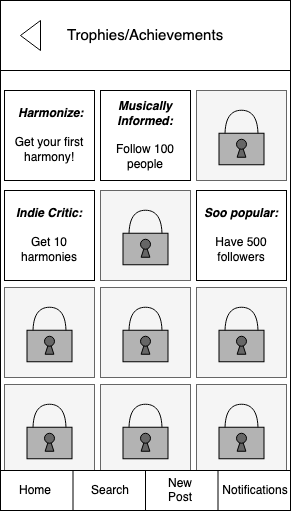

The diagram above was exported from draw.io. Its source (the exported page's mxGraphModel, read from the mxfile embedded in the PNG):
<mxGraphModel dx="786" dy="456" grid="1" gridSize="10" guides="1" tooltips="1" connect="1" arrows="1" fold="1" page="1" pageScale="1" pageWidth="850" pageHeight="1100" math="0" shadow="0">
  <root>
    <mxCell id="j2wkrqsMXNII10gv_OIQ-0" />
    <mxCell id="j2wkrqsMXNII10gv_OIQ-1" parent="j2wkrqsMXNII10gv_OIQ-0" />
    <mxCell id="j2wkrqsMXNII10gv_OIQ-2" value="" style="rounded=0;whiteSpace=wrap;html=1;" parent="j2wkrqsMXNII10gv_OIQ-1" vertex="1">
      <mxGeometry x="40" y="40" width="290" height="510" as="geometry" />
    </mxCell>
    <mxCell id="j2wkrqsMXNII10gv_OIQ-3" style="edgeStyle=none;rounded=0;orthogonalLoop=1;jettySize=auto;html=1;exitX=0.25;exitY=1;exitDx=0;exitDy=0;" parent="j2wkrqsMXNII10gv_OIQ-1" source="j2wkrqsMXNII10gv_OIQ-2" target="j2wkrqsMXNII10gv_OIQ-2" edge="1">
      <mxGeometry relative="1" as="geometry" />
    </mxCell>
    <mxCell id="j2wkrqsMXNII10gv_OIQ-4" style="edgeStyle=none;rounded=0;orthogonalLoop=1;jettySize=auto;html=1;exitX=0.25;exitY=1;exitDx=0;exitDy=0;" parent="j2wkrqsMXNII10gv_OIQ-1" source="j2wkrqsMXNII10gv_OIQ-2" target="j2wkrqsMXNII10gv_OIQ-2" edge="1">
      <mxGeometry relative="1" as="geometry" />
    </mxCell>
    <mxCell id="j2wkrqsMXNII10gv_OIQ-6" style="edgeStyle=none;rounded=0;orthogonalLoop=1;jettySize=auto;html=1;exitX=0.25;exitY=1;exitDx=0;exitDy=0;" parent="j2wkrqsMXNII10gv_OIQ-1" edge="1">
      <mxGeometry relative="1" as="geometry">
        <mxPoint x="112.5" y="550" as="sourcePoint" />
        <mxPoint x="112.5" y="550" as="targetPoint" />
      </mxGeometry>
    </mxCell>
    <mxCell id="j2wkrqsMXNII10gv_OIQ-7" style="edgeStyle=none;rounded=0;orthogonalLoop=1;jettySize=auto;html=1;exitX=0.25;exitY=1;exitDx=0;exitDy=0;" parent="j2wkrqsMXNII10gv_OIQ-1" edge="1">
      <mxGeometry relative="1" as="geometry">
        <mxPoint x="112.5" y="550" as="sourcePoint" />
        <mxPoint x="112.5" y="550" as="targetPoint" />
      </mxGeometry>
    </mxCell>
    <mxCell id="j2wkrqsMXNII10gv_OIQ-15" value="" style="triangle;whiteSpace=wrap;html=1;strokeColor=#000000;fillColor=#ffffff;align=left;rotation=-180;" parent="j2wkrqsMXNII10gv_OIQ-1" vertex="1">
      <mxGeometry x="60" y="60" width="20" height="30" as="geometry" />
    </mxCell>
    <mxCell id="j2wkrqsMXNII10gv_OIQ-16" value="&lt;span style=&quot;font-size: 15px&quot;&gt;Trophies/Achievements&lt;/span&gt;" style="text;html=1;strokeColor=none;fillColor=none;align=center;verticalAlign=middle;whiteSpace=wrap;rounded=0;" parent="j2wkrqsMXNII10gv_OIQ-1" vertex="1">
      <mxGeometry x="116.25" y="65" width="137.5" height="20" as="geometry" />
    </mxCell>
    <mxCell id="04i1sCBxwDJUvJex3rgR-0" value="" style="rounded=0;whiteSpace=wrap;html=1;" parent="j2wkrqsMXNII10gv_OIQ-1" vertex="1">
      <mxGeometry x="40" y="110" width="290" height="400" as="geometry" />
    </mxCell>
    <mxCell id="04i1sCBxwDJUvJex3rgR-1" value="" style="whiteSpace=wrap;html=1;aspect=fixed;fillColor=#f5f5f5;strokeColor=#666666;fontColor=#333333;" parent="j2wkrqsMXNII10gv_OIQ-1" vertex="1">
      <mxGeometry x="44" y="327" width="90" height="90" as="geometry" />
    </mxCell>
    <mxCell id="04i1sCBxwDJUvJex3rgR-2" value="" style="whiteSpace=wrap;html=1;aspect=fixed;fillColor=#f5f5f5;strokeColor=#666666;fontColor=#333333;" parent="j2wkrqsMXNII10gv_OIQ-1" vertex="1">
      <mxGeometry x="140" y="327" width="90" height="90" as="geometry" />
    </mxCell>
    <mxCell id="04i1sCBxwDJUvJex3rgR-3" value="" style="whiteSpace=wrap;html=1;aspect=fixed;fillColor=#f5f5f5;strokeColor=#666666;fontColor=#333333;" parent="j2wkrqsMXNII10gv_OIQ-1" vertex="1">
      <mxGeometry x="236" y="327" width="90" height="90" as="geometry" />
    </mxCell>
    <mxCell id="04i1sCBxwDJUvJex3rgR-4" value="" style="whiteSpace=wrap;html=1;aspect=fixed;fillColor=#f5f5f5;strokeColor=#666666;fontColor=#333333;" parent="j2wkrqsMXNII10gv_OIQ-1" vertex="1">
      <mxGeometry x="140" y="230" width="90" height="90" as="geometry" />
    </mxCell>
    <mxCell id="04i1sCBxwDJUvJex3rgR-5" value="&lt;i style=&quot;font-weight: bold&quot;&gt;Soo popular:&lt;/i&gt;&lt;br&gt;&lt;br&gt;Have 500 followers" style="whiteSpace=wrap;html=1;aspect=fixed;" parent="j2wkrqsMXNII10gv_OIQ-1" vertex="1">
      <mxGeometry x="236" y="230" width="90" height="90" as="geometry" />
    </mxCell>
    <mxCell id="04i1sCBxwDJUvJex3rgR-6" value="&amp;nbsp;&lt;b&gt;&lt;i&gt;Harmonize:&lt;/i&gt; &lt;br&gt;&lt;/b&gt;&lt;br&gt;Get your first harmony!" style="whiteSpace=wrap;html=1;aspect=fixed;" parent="j2wkrqsMXNII10gv_OIQ-1" vertex="1">
      <mxGeometry x="44" y="130" width="90" height="90" as="geometry" />
    </mxCell>
    <mxCell id="04i1sCBxwDJUvJex3rgR-7" value="&lt;b&gt;&lt;i&gt;Musically Informed:&lt;/i&gt;&lt;/b&gt;&lt;br&gt;&lt;br&gt;Follow 100 people" style="whiteSpace=wrap;html=1;aspect=fixed;" parent="j2wkrqsMXNII10gv_OIQ-1" vertex="1">
      <mxGeometry x="140" y="130" width="90" height="90" as="geometry" />
    </mxCell>
    <mxCell id="04i1sCBxwDJUvJex3rgR-8" value="" style="whiteSpace=wrap;html=1;aspect=fixed;fillColor=#f5f5f5;strokeColor=#666666;fontColor=#333333;" parent="j2wkrqsMXNII10gv_OIQ-1" vertex="1">
      <mxGeometry x="236" y="130" width="90" height="90" as="geometry" />
    </mxCell>
    <mxCell id="04i1sCBxwDJUvJex3rgR-18" value="&lt;i style=&quot;font-weight: bold&quot;&gt;Indie Critic:&lt;/i&gt;&lt;br&gt;&lt;br&gt;Get 10 harmonies" style="whiteSpace=wrap;html=1;aspect=fixed;" parent="j2wkrqsMXNII10gv_OIQ-1" vertex="1">
      <mxGeometry x="44" y="230" width="90" height="90" as="geometry" />
    </mxCell>
    <mxCell id="04i1sCBxwDJUvJex3rgR-48" value="" style="shape=or;whiteSpace=wrap;html=1;rotation=-90;fillColor=#f5f5f5;strokeColor=#000000;fontColor=#333333;" parent="j2wkrqsMXNII10gv_OIQ-1" vertex="1">
      <mxGeometry x="172.5" y="245.75" width="25" height="33" as="geometry" />
    </mxCell>
    <mxCell id="04i1sCBxwDJUvJex3rgR-49" value="" style="rounded=0;whiteSpace=wrap;html=1;fillColor=#B3B3B3;" parent="j2wkrqsMXNII10gv_OIQ-1" vertex="1">
      <mxGeometry x="162.5" y="272.75" width="45" height="31.5" as="geometry" />
    </mxCell>
    <mxCell id="04i1sCBxwDJUvJex3rgR-50" value="" style="triangle;whiteSpace=wrap;html=1;fillColor=#666666;rotation=-90;" parent="j2wkrqsMXNII10gv_OIQ-1" vertex="1">
      <mxGeometry x="178.25" y="285.63" width="13.5" height="8.75" as="geometry" />
    </mxCell>
    <mxCell id="04i1sCBxwDJUvJex3rgR-51" value="" style="ellipse;whiteSpace=wrap;html=1;aspect=fixed;fillColor=#666666;" parent="j2wkrqsMXNII10gv_OIQ-1" vertex="1">
      <mxGeometry x="180" y="278.75" width="10" height="10" as="geometry" />
    </mxCell>
    <mxCell id="04i1sCBxwDJUvJex3rgR-52" value="" style="shape=or;whiteSpace=wrap;html=1;rotation=-90;fillColor=#f5f5f5;strokeColor=#000000;fontColor=#333333;" parent="j2wkrqsMXNII10gv_OIQ-1" vertex="1">
      <mxGeometry x="268.5" y="342.75" width="25" height="33" as="geometry" />
    </mxCell>
    <mxCell id="04i1sCBxwDJUvJex3rgR-53" value="" style="rounded=0;whiteSpace=wrap;html=1;fillColor=#B3B3B3;" parent="j2wkrqsMXNII10gv_OIQ-1" vertex="1">
      <mxGeometry x="258.5" y="369.75" width="45" height="31.5" as="geometry" />
    </mxCell>
    <mxCell id="04i1sCBxwDJUvJex3rgR-54" value="" style="triangle;whiteSpace=wrap;html=1;fillColor=#666666;rotation=-90;" parent="j2wkrqsMXNII10gv_OIQ-1" vertex="1">
      <mxGeometry x="274.25" y="382.63" width="13.5" height="8.75" as="geometry" />
    </mxCell>
    <mxCell id="04i1sCBxwDJUvJex3rgR-55" value="" style="ellipse;whiteSpace=wrap;html=1;aspect=fixed;fillColor=#666666;" parent="j2wkrqsMXNII10gv_OIQ-1" vertex="1">
      <mxGeometry x="276" y="375.75" width="10" height="10" as="geometry" />
    </mxCell>
    <mxCell id="04i1sCBxwDJUvJex3rgR-56" value="" style="shape=or;whiteSpace=wrap;html=1;rotation=-90;fillColor=#f5f5f5;strokeColor=#000000;fontColor=#333333;" parent="j2wkrqsMXNII10gv_OIQ-1" vertex="1">
      <mxGeometry x="172.5" y="342.75" width="25" height="33" as="geometry" />
    </mxCell>
    <mxCell id="04i1sCBxwDJUvJex3rgR-57" value="" style="rounded=0;whiteSpace=wrap;html=1;fillColor=#B3B3B3;" parent="j2wkrqsMXNII10gv_OIQ-1" vertex="1">
      <mxGeometry x="162.5" y="369.75" width="45" height="31.5" as="geometry" />
    </mxCell>
    <mxCell id="04i1sCBxwDJUvJex3rgR-58" value="" style="triangle;whiteSpace=wrap;html=1;fillColor=#666666;rotation=-90;" parent="j2wkrqsMXNII10gv_OIQ-1" vertex="1">
      <mxGeometry x="178.25" y="382.63" width="13.5" height="8.75" as="geometry" />
    </mxCell>
    <mxCell id="04i1sCBxwDJUvJex3rgR-59" value="" style="ellipse;whiteSpace=wrap;html=1;aspect=fixed;fillColor=#666666;" parent="j2wkrqsMXNII10gv_OIQ-1" vertex="1">
      <mxGeometry x="180" y="375.75" width="10" height="10" as="geometry" />
    </mxCell>
    <mxCell id="04i1sCBxwDJUvJex3rgR-60" value="" style="shape=or;whiteSpace=wrap;html=1;rotation=-90;fillColor=#f5f5f5;strokeColor=#000000;fontColor=#333333;" parent="j2wkrqsMXNII10gv_OIQ-1" vertex="1">
      <mxGeometry x="76.5" y="342.75" width="25" height="33" as="geometry" />
    </mxCell>
    <mxCell id="04i1sCBxwDJUvJex3rgR-61" value="" style="rounded=0;whiteSpace=wrap;html=1;fillColor=#B3B3B3;" parent="j2wkrqsMXNII10gv_OIQ-1" vertex="1">
      <mxGeometry x="66.5" y="369.75" width="45" height="31.5" as="geometry" />
    </mxCell>
    <mxCell id="04i1sCBxwDJUvJex3rgR-62" value="" style="triangle;whiteSpace=wrap;html=1;fillColor=#666666;rotation=-90;" parent="j2wkrqsMXNII10gv_OIQ-1" vertex="1">
      <mxGeometry x="82.25" y="382.63" width="13.5" height="8.75" as="geometry" />
    </mxCell>
    <mxCell id="04i1sCBxwDJUvJex3rgR-63" value="" style="ellipse;whiteSpace=wrap;html=1;aspect=fixed;fillColor=#666666;" parent="j2wkrqsMXNII10gv_OIQ-1" vertex="1">
      <mxGeometry x="84" y="375.75" width="10" height="10" as="geometry" />
    </mxCell>
    <mxCell id="doquhfasIsYLSqZduIkI-0" value="" style="whiteSpace=wrap;html=1;aspect=fixed;fillColor=#f5f5f5;strokeColor=#666666;fontColor=#333333;" parent="j2wkrqsMXNII10gv_OIQ-1" vertex="1">
      <mxGeometry x="44" y="424" width="90" height="90" as="geometry" />
    </mxCell>
    <mxCell id="doquhfasIsYLSqZduIkI-1" value="" style="whiteSpace=wrap;html=1;aspect=fixed;fillColor=#f5f5f5;strokeColor=#666666;fontColor=#333333;" parent="j2wkrqsMXNII10gv_OIQ-1" vertex="1">
      <mxGeometry x="140" y="424" width="90" height="90" as="geometry" />
    </mxCell>
    <mxCell id="doquhfasIsYLSqZduIkI-2" value="" style="whiteSpace=wrap;html=1;aspect=fixed;fillColor=#f5f5f5;strokeColor=#666666;fontColor=#333333;" parent="j2wkrqsMXNII10gv_OIQ-1" vertex="1">
      <mxGeometry x="236" y="424" width="90" height="90" as="geometry" />
    </mxCell>
    <mxCell id="doquhfasIsYLSqZduIkI-3" value="" style="shape=or;whiteSpace=wrap;html=1;rotation=-90;fillColor=#f5f5f5;strokeColor=#000000;fontColor=#333333;" parent="j2wkrqsMXNII10gv_OIQ-1" vertex="1">
      <mxGeometry x="268.5" y="439.75" width="25" height="33" as="geometry" />
    </mxCell>
    <mxCell id="doquhfasIsYLSqZduIkI-4" value="" style="rounded=0;whiteSpace=wrap;html=1;fillColor=#B3B3B3;" parent="j2wkrqsMXNII10gv_OIQ-1" vertex="1">
      <mxGeometry x="258.5" y="466.75" width="45" height="31.5" as="geometry" />
    </mxCell>
    <mxCell id="doquhfasIsYLSqZduIkI-5" value="" style="triangle;whiteSpace=wrap;html=1;fillColor=#666666;rotation=-90;" parent="j2wkrqsMXNII10gv_OIQ-1" vertex="1">
      <mxGeometry x="274.25" y="479.63" width="13.5" height="8.75" as="geometry" />
    </mxCell>
    <mxCell id="doquhfasIsYLSqZduIkI-6" value="" style="ellipse;whiteSpace=wrap;html=1;aspect=fixed;fillColor=#666666;" parent="j2wkrqsMXNII10gv_OIQ-1" vertex="1">
      <mxGeometry x="276" y="472.75" width="10" height="10" as="geometry" />
    </mxCell>
    <mxCell id="doquhfasIsYLSqZduIkI-7" value="" style="shape=or;whiteSpace=wrap;html=1;rotation=-90;fillColor=#f5f5f5;strokeColor=#000000;fontColor=#333333;" parent="j2wkrqsMXNII10gv_OIQ-1" vertex="1">
      <mxGeometry x="172.5" y="439.75" width="25" height="33" as="geometry" />
    </mxCell>
    <mxCell id="doquhfasIsYLSqZduIkI-8" value="" style="rounded=0;whiteSpace=wrap;html=1;fillColor=#B3B3B3;" parent="j2wkrqsMXNII10gv_OIQ-1" vertex="1">
      <mxGeometry x="162.5" y="466.75" width="45" height="31.5" as="geometry" />
    </mxCell>
    <mxCell id="doquhfasIsYLSqZduIkI-9" value="" style="triangle;whiteSpace=wrap;html=1;fillColor=#666666;rotation=-90;" parent="j2wkrqsMXNII10gv_OIQ-1" vertex="1">
      <mxGeometry x="178.25" y="479.63" width="13.5" height="8.75" as="geometry" />
    </mxCell>
    <mxCell id="doquhfasIsYLSqZduIkI-10" value="" style="ellipse;whiteSpace=wrap;html=1;aspect=fixed;fillColor=#666666;" parent="j2wkrqsMXNII10gv_OIQ-1" vertex="1">
      <mxGeometry x="180" y="472.75" width="10" height="10" as="geometry" />
    </mxCell>
    <mxCell id="doquhfasIsYLSqZduIkI-11" value="" style="shape=or;whiteSpace=wrap;html=1;rotation=-90;fillColor=#f5f5f5;strokeColor=#000000;fontColor=#333333;" parent="j2wkrqsMXNII10gv_OIQ-1" vertex="1">
      <mxGeometry x="76.5" y="439.75" width="25" height="33" as="geometry" />
    </mxCell>
    <mxCell id="doquhfasIsYLSqZduIkI-12" value="" style="rounded=0;whiteSpace=wrap;html=1;fillColor=#B3B3B3;" parent="j2wkrqsMXNII10gv_OIQ-1" vertex="1">
      <mxGeometry x="66.5" y="466.75" width="45" height="31.5" as="geometry" />
    </mxCell>
    <mxCell id="doquhfasIsYLSqZduIkI-13" value="" style="triangle;whiteSpace=wrap;html=1;fillColor=#666666;rotation=-90;" parent="j2wkrqsMXNII10gv_OIQ-1" vertex="1">
      <mxGeometry x="82.25" y="479.63" width="13.5" height="8.75" as="geometry" />
    </mxCell>
    <mxCell id="doquhfasIsYLSqZduIkI-14" value="" style="ellipse;whiteSpace=wrap;html=1;aspect=fixed;fillColor=#666666;" parent="j2wkrqsMXNII10gv_OIQ-1" vertex="1">
      <mxGeometry x="84" y="472.75" width="10" height="10" as="geometry" />
    </mxCell>
    <mxCell id="j2wkrqsMXNII10gv_OIQ-5" value="" style="rounded=0;whiteSpace=wrap;html=1;strokeColor=#000000;fillColor=#ffffff;" parent="j2wkrqsMXNII10gv_OIQ-1" vertex="1">
      <mxGeometry x="40" y="510" width="290" height="40" as="geometry" />
    </mxCell>
    <mxCell id="j2wkrqsMXNII10gv_OIQ-8" value="" style="endArrow=none;html=1;exitX=0.25;exitY=1;exitDx=0;exitDy=0;entryX=0.25;entryY=1;entryDx=0;entryDy=0;" parent="j2wkrqsMXNII10gv_OIQ-1" edge="1">
      <mxGeometry width="50" height="50" relative="1" as="geometry">
        <mxPoint x="112.5" y="510" as="sourcePoint" />
        <mxPoint x="112.5" y="550" as="targetPoint" />
      </mxGeometry>
    </mxCell>
    <mxCell id="j2wkrqsMXNII10gv_OIQ-9" value="" style="endArrow=none;html=1;exitX=0.5;exitY=1;exitDx=0;exitDy=0;entryX=0.5;entryY=1;entryDx=0;entryDy=0;" parent="j2wkrqsMXNII10gv_OIQ-1" edge="1">
      <mxGeometry width="50" height="50" relative="1" as="geometry">
        <mxPoint x="185" y="510" as="sourcePoint" />
        <mxPoint x="185" y="550" as="targetPoint" />
      </mxGeometry>
    </mxCell>
    <mxCell id="j2wkrqsMXNII10gv_OIQ-10" value="" style="endArrow=none;html=1;exitX=0.75;exitY=1;exitDx=0;exitDy=0;entryX=0.75;entryY=1;entryDx=0;entryDy=0;" parent="j2wkrqsMXNII10gv_OIQ-1" edge="1">
      <mxGeometry width="50" height="50" relative="1" as="geometry">
        <mxPoint x="257.5" y="510" as="sourcePoint" />
        <mxPoint x="257.5" y="550" as="targetPoint" />
      </mxGeometry>
    </mxCell>
    <mxCell id="j2wkrqsMXNII10gv_OIQ-11" value="Home" style="text;html=1;strokeColor=none;fillColor=none;align=center;verticalAlign=middle;whiteSpace=wrap;rounded=0;" parent="j2wkrqsMXNII10gv_OIQ-1" vertex="1">
      <mxGeometry x="50" y="520" width="50" height="20" as="geometry" />
    </mxCell>
    <mxCell id="j2wkrqsMXNII10gv_OIQ-12" value="Search" style="text;html=1;strokeColor=none;fillColor=none;align=center;verticalAlign=middle;whiteSpace=wrap;rounded=0;" parent="j2wkrqsMXNII10gv_OIQ-1" vertex="1">
      <mxGeometry x="125" y="520" width="50" height="20" as="geometry" />
    </mxCell>
    <mxCell id="j2wkrqsMXNII10gv_OIQ-13" value="&lt;div&gt;New Post&lt;/div&gt;" style="text;html=1;strokeColor=none;fillColor=none;align=center;verticalAlign=middle;whiteSpace=wrap;rounded=0;" parent="j2wkrqsMXNII10gv_OIQ-1" vertex="1">
      <mxGeometry x="195" y="520" width="50" height="20" as="geometry" />
    </mxCell>
    <mxCell id="j2wkrqsMXNII10gv_OIQ-14" value="Notifications" style="text;html=1;strokeColor=none;fillColor=none;align=center;verticalAlign=middle;whiteSpace=wrap;rounded=0;" parent="j2wkrqsMXNII10gv_OIQ-1" vertex="1">
      <mxGeometry x="270" y="520" width="50" height="20" as="geometry" />
    </mxCell>
    <mxCell id="Jd-zEACwtQP6YnzKdkt0-3" value="" style="shape=or;whiteSpace=wrap;html=1;rotation=-90;fillColor=#f5f5f5;strokeColor=#000000;fontColor=#333333;" parent="j2wkrqsMXNII10gv_OIQ-1" vertex="1">
      <mxGeometry x="268.5" y="145.75" width="25" height="33" as="geometry" />
    </mxCell>
    <mxCell id="Jd-zEACwtQP6YnzKdkt0-4" value="" style="rounded=0;whiteSpace=wrap;html=1;fillColor=#B3B3B3;" parent="j2wkrqsMXNII10gv_OIQ-1" vertex="1">
      <mxGeometry x="258.5" y="172.75" width="45" height="31.5" as="geometry" />
    </mxCell>
    <mxCell id="Jd-zEACwtQP6YnzKdkt0-5" value="" style="triangle;whiteSpace=wrap;html=1;fillColor=#666666;rotation=-90;" parent="j2wkrqsMXNII10gv_OIQ-1" vertex="1">
      <mxGeometry x="274.25" y="185.63" width="13.5" height="8.75" as="geometry" />
    </mxCell>
    <mxCell id="Jd-zEACwtQP6YnzKdkt0-6" value="" style="ellipse;whiteSpace=wrap;html=1;aspect=fixed;fillColor=#666666;" parent="j2wkrqsMXNII10gv_OIQ-1" vertex="1">
      <mxGeometry x="276" y="178.75" width="10" height="10" as="geometry" />
    </mxCell>
  </root>
</mxGraphModel>